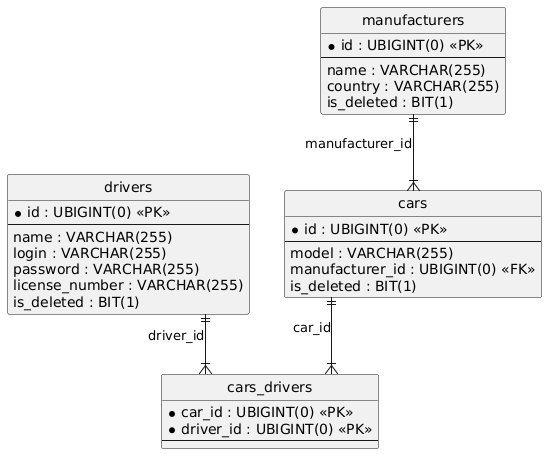

The diagram above was rendered by PlantUML. Its source (embedded in the PNG):
@startuml
hide circle
skinparam linetype ortho

entity "drivers" as drivers {
  * id : UBIGINT(0) <<PK>>
  --
  name : VARCHAR(255)
  login : VARCHAR(255)
  password : VARCHAR(255)
  license_number : VARCHAR(255)
  is_deleted : BIT(1)
}

entity "manufacturers" as manufacturers {
  * id : UBIGINT(0) <<PK>>
  --
  name : VARCHAR(255)
  country : VARCHAR(255)
  is_deleted : BIT(1)
}

entity "cars" as cars {
  * id : UBIGINT(0) <<PK>>
  --
  model : VARCHAR(255)
  manufacturer_id : UBIGINT(0) <<FK>>
  is_deleted : BIT(1)
}

entity "cars_drivers" as cars_drivers {
  * car_id : UBIGINT(0) <<PK>>
  * driver_id : UBIGINT(0) <<PK>>
  --
}

manufacturers ||--|{ cars : "manufacturer_id"
cars ||--|{ cars_drivers : "car_id"
drivers ||--|{ cars_drivers : "driver_id"
@enduml